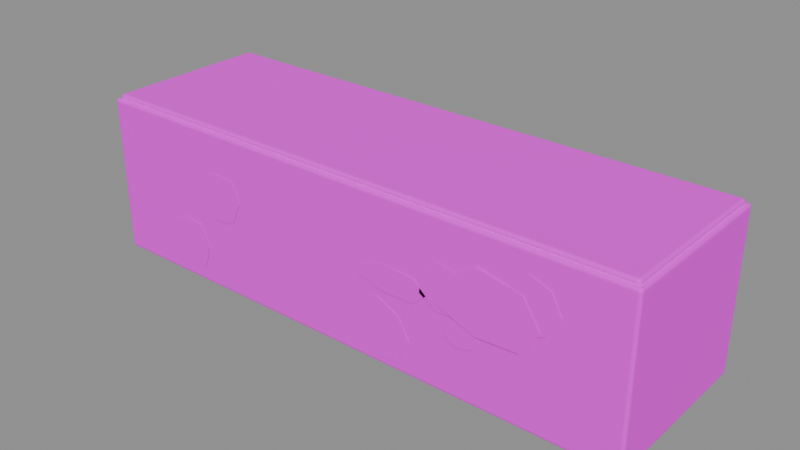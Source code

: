 # Source: parapet.blend  (saved by Blender 4.5.87; exported with 4.5.12 LTS)
import bpy
from mathutils import Matrix  # noqa: F401  (used for matrix-valued properties, if any)

bpy.ops.wm.read_factory_settings(use_empty=True)
scene = bpy.context.scene
scene.name = '组件_parapet'

# ---- collections
col_02______parapet = bpy.data.collections.new('02_游戏输出_parapet'); scene.collection.children.link(col_02______parapet)

# ---- images (referenced by path relative to the original .blend; pixels are not part of the script)
import os
ASSET_DIR = os.environ.get("B2B_ASSET_DIR", "")  # directory of the original .blend (textures are referenced by path, not embedded)
HERE = os.path.dirname(os.path.abspath(__file__))  # packed textures are extracted next to this script under _unpacked/

def load_image(name, relpath, width, height, colorspace="sRGB"):
    """Load a texture the original file referenced (path relative to the .blend, or extracted next to this script)."""
    p = next((c for c in (os.path.join(HERE, relpath), os.path.join(ASSET_DIR, relpath)) if relpath and os.path.exists(c)), "")
    if p:
        img = bpy.data.images.load(p, check_existing=True)
        img.name = name
    else:  # same state as the original file: an image datablock whose file is absent (Cycles renders it pink)
        img = bpy.data.images.new(name, width, height)
        img.source = "FILE"
        img.filepath = "//" + (relpath or name)
    img.colorspace_settings.name = colorspace
    return img
img_sea_cabin_timber_8x8_512_png = load_image('sea_cabin_timber_8x8_512.png', 'sea_cabin_timber_8x8_512.png', 1024, 1024, 'sRGB')

# ---- materials (node trees are filled in below, after node groups)
mat_orf2_final_sea_matte = bpy.data.materials.new('ORF2_FINAL_SEA_Matte')

# ---- material node trees
mat_orf2_final_sea_matte.use_nodes = True; mat_orf2_final_sea_matte.node_tree.nodes.clear()
_N = mat_orf2_final_sea_matte.node_tree.nodes; _L = mat_orf2_final_sea_matte.node_tree.links
n0 = _N.new('ShaderNodeBsdfPrincipled'); n0.name = '原理化 BSDF'; n0.location = (0, 0)
n0.inputs[1].default_value = 0.02
n0.inputs[2].default_value = 0.72
n1 = _N.new('ShaderNodeOutputMaterial'); n1.name = '材质输出'; n1.location = (0, 0)
n2 = _N.new('ShaderNodeUVMap'); n2.name = 'UV 贴图'; n2.location = (0, 0)
n2.uv_map = 'PaletteUV'
n3 = _N.new('ShaderNodeTexImage'); n3.name = '图像纹理'; n3.location = (0, 0)
n3.image = img_sea_cabin_timber_8x8_512_png
n3.interpolation = 'Closest'
_L.new(n2.outputs[0], n3.inputs[0])
_L.new(n3.outputs[0], n0.inputs[0])
_L.new(n0.outputs[0], n1.inputs[0])
n1.is_active_output = True

# ---- meshes
me_orf2_parapet_0_002 = bpy.data.meshes.new('ORF2_parapet_0.002')
me_orf2_parapet_0_002.from_pydata([(-1.95, -0.594, 0.0), (1.95, -0.594, 0.0), (1.95, 0.606, 0.0), (-1.95, 0.606, 0.0), (-1.95, -0.594, 1.1), (1.95, -0.594, 1.1), (1.95, 0.606, 1.1), (-1.95, 0.606, 1.1), (-1.925, -0.569, 1.09), (1.925, -0.569, 1.09), (1.925, 0.581, 1.09), (-1.925, 0.581, 1.09), (-1.925, -0.569, 1.13), (1.925, -0.569, 1.13), (1.925, 0.581, 1.13), (-1.925, 0.581, 1.13), (0.9982, -0.6, 0.6638), (0.9023, -0.6, 0.8008), (0.772, -0.6, 0.8252), (0.6517, -0.6, 0.7419), (0.635, -0.6, 0.5919), (0.7659, -0.6, 0.5101), (0.9106, -0.6, 0.5407), (1.044, -0.6, 0.4293), (1.004, -0.6, 0.4889), (0.8952, -0.6, 0.5234), (0.8272, -0.6, 0.4624), (0.8057, -0.6, 0.3921), (0.8963, -0.6, 0.3376), (0.9971, -0.6, 0.3661), (-1.114, -0.6, 0.2703), (-1.18, -0.6, 0.4142), (-1.329, -0.6, 0.4338), (-1.466, -0.6, 0.3503), (-1.469, -0.6, 0.2), (-1.329, -0.6, 0.1163), (-1.161, -0.6, 0.1139), (-0.7966, -0.6, 0.6789), (-0.8519, -0.6, 0.8166), (-1.029, -0.6, 0.826), (-1.174, -0.6, 0.7527), (-1.133, -0.6, 0.5985), (-1.028, -0.6, 0.4989), (-0.8645, -0.6, 0.5223), (1.541, -0.6, 0.7799), (1.471, -0.6, 0.9141), (1.341, -0.6, 0.9614), (1.237, -0.6, 0.8594), (1.249, -0.6, 0.7047), (1.341, -0.6, 0.5963), (1.457, -0.6, 0.64), (0.5656, -0.6, 0.2317), (0.4839, -0.6, 0.3772), (0.3225, -0.6, 0.4587), (0.1797, -0.6, 0.3298), (0.2192, -0.6, 0.1462), (0.3241, -0.6, 0.05197), (0.4677, -0.6, 0.05403), (0.6817, -0.6, 0.5847), (0.5942, -0.6, 0.662), (0.3748, -0.6, 0.6806), (0.2221, -0.6, 0.6252), (0.1749, -0.6, 0.5485), (0.3678, -0.6, 0.501), (0.5895, -0.6, 0.5023), (1.424, -0.606, 0.65), (1.311, -0.606, 0.8301), (1.015, -0.606, 0.8898), (0.8151, -0.606, 0.7574), (0.7614, -0.606, 0.5647), (1.018, -0.606, 0.4647), (1.303, -0.606, 0.4776)], [], [(0, 3, 2, 1), (0, 1, 5, 4), (1, 2, 6, 5), (2, 3, 7, 6), (3, 0, 4, 7), (4, 5, 6, 7), (8, 11, 10, 9), (8, 9, 13, 12), (9, 10, 14, 13), (10, 11, 15, 14), (11, 8, 12, 15), (12, 13, 14, 15), (16, 17, 18, 19, 20, 21, 22), (23, 24, 25, 26, 27, 28, 29), (30, 31, 32, 33, 34, 35, 36), (37, 38, 39, 40, 41, 42, 43), (44, 45, 46, 47, 48, 49, 50), (51, 52, 53, 54, 55, 56, 57), (58, 59, 60, 61, 62, 63, 64), (65, 66, 67, 68, 69, 70, 71)])
_uv = me_orf2_parapet_0_002.uv_layers.new(name='PaletteUV')
_uv.uv.foreach_set('vector', [0.8375, 0.0625, 0.8125, 0.0875, 0.7875, 0.0625, 0.8125, 0.0375, 0.8375, 0.0625, 0.8125, 0.0875, 0.7875, 0.0625, 0.8125, 0.0375, 0.8375, 0.0625, 0.8125, 0.0875, 0.7875, 0.0625, 0.8125, 0.0375, 0.8375, 0.0625, 0.8125, 0.0875, 0.7875, 0.0625, 0.8125, 0.0375, 0.8375, 0.0625, 0.8125, 0.0875, 0.7875, 0.0625, 0.8125, 0.0375, 0.8375, 0.0625, 0.8125, 0.0875, 0.7875, 0.0625, 0.8125, 0.0375, 0.4625, 0.4375, 0.4375, 0.4625, 0.4125, 0.4375, 0.4375, 0.4125, 0.4625, 0.4375, 0.4375, 0.4625, 0.4125, 0.4375, 0.4375, 0.4125, 0.4625, 0.4375, 0.4375, 0.4625, 0.4125, 0.4375, 0.4375, 0.4125, 0.4625, 0.4375, 0.4375, 0.4625, 0.4125, 0.4375, 0.4375, 0.4125, 0.4625, 0.4375, 0.4375, 0.4625, 0.4125, 0.4375, 0.4375, 0.4125, 0.4625, 0.4375, 0.4375, 0.4625, 0.4125, 0.4375, 0.4375, 0.4125, 0.8375, 0.5625, 0.8281, 0.582, 0.8069, 0.5869, 0.79, 0.5733, 0.79, 0.5517, 0.8069, 0.5381, 0.8281, 0.543, 0.8375, 0.5625, 0.8281, 0.582, 0.8069, 0.5869, 0.79, 0.5733, 0.79, 0.5517, 0.8069, 0.5381, 0.8281, 0.543, 0.8375, 0.5625, 0.8281, 0.582, 0.8069, 0.5869, 0.79, 0.5733, 0.79, 0.5517, 0.8069, 0.5381, 0.8281, 0.543, 0.8375, 0.5625, 0.8281, 0.582, 0.8069, 0.5869, 0.79, 0.5733, 0.79, 0.5517, 0.8069, 0.5381, 0.8281, 0.543, 0.8375, 0.5625, 0.8281, 0.582, 0.8069, 0.5869, 0.79, 0.5733, 0.79, 0.5517, 0.8069, 0.5381, 0.8281, 0.543, 0.8375, 0.5625, 0.8281, 0.582, 0.8069, 0.5869, 0.79, 0.5733, 0.79, 0.5517, 0.8069, 0.5381, 0.8281, 0.543, 0.8375, 0.5625, 0.8281, 0.582, 0.8069, 0.5869, 0.79, 0.5733, 0.79, 0.5517, 0.8069, 0.5381, 0.8281, 0.543, 0.4625, 0.9375, 0.4531, 0.957, 0.4319, 0.9619, 0.415, 0.9483, 0.415, 0.9267, 0.4319, 0.9131, 0.4531, 0.918])
me_orf2_parapet_0_002.materials.append(mat_orf2_final_sea_matte)
me_orf2_parapet_0_002.update()

# ---- objects
ob_orf2_________0_001 = bpy.data.objects.new('ORF2_青苔破损女儿墙_0.001', me_orf2_parapet_0_002)

# ---- transforms, parenting, visibility, modifiers, constraints
ob_orf2_________0_001.location = (0.0, 0.0, 0.0)
_m = ob_orf2_________0_001.modifiers.new('实体柔边_三段', 'BEVEL')
_m.segments = 3

# ---- collection membership
col_02______parapet.objects.link(ob_orf2_________0_001)

# ---- scene / render settings (as saved in the file)
scene.frame_start = 1; scene.frame_end = 250; scene.frame_set(1)
scene.render.engine = 'BLENDER_EEVEE_NEXT'
scene.render.image_settings.exr_codec = 'NONE'
scene.render.simplify_subdivision_render = 0
scene.render.simplify_child_particles_render = 0.0
scene.eevee.use_volume_custom_range = False
scene.eevee.use_fast_gi = False
scene.eevee.use_shadows = False
scene.view_settings.white_balance_temperature = 0.0
scene.view_settings.white_balance_tint = 0.0
scene.view_settings.white_balance_whitepoint = (2.97, 0.5193, -0.0414)
bpy.context.view_layer.update()

# ---- added for rendering (the .blend has no active camera and no usable light): camera, sun + grey world if the file has none
cam_auto = bpy.data.cameras.new('AutoCamera')
cam_auto.lens = 50.0
cam_auto.sensor_width = 36.0
cam_auto.clip_end = 1000.0
ob_auto_camera = bpy.data.objects.new('AutoCamera', cam_auto)
scene.collection.objects.link(ob_auto_camera)
ob_auto_camera.location = (3.92058, -4.70469, 3.70146)
ob_auto_camera.rotation_euler = (1.09748, -7.21219e-08, 0.694738)
scene.camera = ob_auto_camera
light_auto_sun = bpy.data.lights.new('AutoSun', 'SUN')
light_auto_sun.energy = 3.0
light_auto_sun.angle = 0.0523599
ob_auto_sun = bpy.data.objects.new('AutoSun', light_auto_sun)
scene.collection.objects.link(ob_auto_sun)
ob_auto_sun.rotation_euler = (0.872665, 0.174533, 0.523599)
if scene.world is None:
    world_auto = bpy.data.worlds.new('AutoWorld')
    world_auto.color = (0.3, 0.3, 0.3)
    scene.world = world_auto
bpy.context.view_layer.update()
